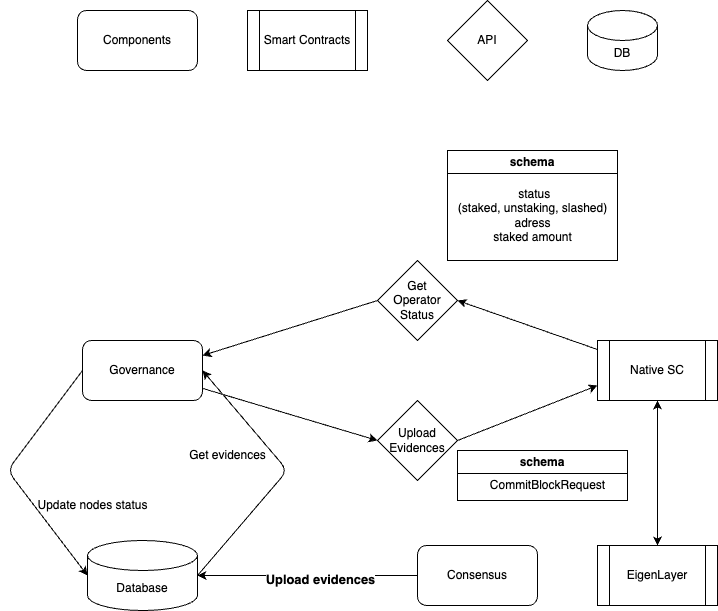

The diagram above was exported from draw.io. Its source (the exported page's mxGraphModel, read from the mxfile embedded in the PNG):
<mxGraphModel dx="879" dy="729" grid="1" gridSize="10" guides="1" tooltips="1" connect="1" arrows="1" fold="1" page="1" pageScale="1" pageWidth="850" pageHeight="1100" math="0" shadow="0">
  <root>
    <mxCell id="0" />
    <mxCell id="1" parent="0" />
    <mxCell id="2" value="Components" style="rounded=1;whiteSpace=wrap;html=1;" parent="1" vertex="1">
      <mxGeometry x="150" y="160" width="120" height="60" as="geometry" />
    </mxCell>
    <mxCell id="3" value="Smart Contracts" style="shape=process;whiteSpace=wrap;html=1;backgroundOutline=1;" parent="1" vertex="1">
      <mxGeometry x="320" y="160" width="120" height="60" as="geometry" />
    </mxCell>
    <mxCell id="4" value="DB" style="shape=cylinder3;whiteSpace=wrap;html=1;boundedLbl=1;backgroundOutline=1;size=15;" parent="1" vertex="1">
      <mxGeometry x="660" y="160" width="70" height="60" as="geometry" />
    </mxCell>
    <mxCell id="8" style="edgeStyle=none;html=1;entryX=0;entryY=0.5;entryDx=0;entryDy=0;entryPerimeter=0;exitX=0;exitY=0.5;exitDx=0;exitDy=0;" parent="1" source="5" target="7" edge="1">
      <mxGeometry relative="1" as="geometry">
        <Array as="points">
          <mxPoint x="80" y="620" />
        </Array>
      </mxGeometry>
    </mxCell>
    <mxCell id="33" style="edgeStyle=none;html=1;entryX=0;entryY=0.5;entryDx=0;entryDy=0;startArrow=none;startFill=0;" parent="1" source="5" target="25" edge="1">
      <mxGeometry relative="1" as="geometry" />
    </mxCell>
    <mxCell id="5" value="Governance" style="rounded=1;whiteSpace=wrap;html=1;" parent="1" vertex="1">
      <mxGeometry x="155" y="490" width="120" height="60" as="geometry" />
    </mxCell>
    <mxCell id="15" style="edgeStyle=none;html=1;entryX=1;entryY=0.5;entryDx=0;entryDy=0;entryPerimeter=0;" parent="1" source="6" target="7" edge="1">
      <mxGeometry relative="1" as="geometry" />
    </mxCell>
    <mxCell id="16" value="&lt;h3&gt;Upload evidences&lt;/h3&gt;" style="edgeLabel;html=1;align=center;verticalAlign=middle;resizable=0;points=[];" parent="15" vertex="1" connectable="0">
      <mxGeometry x="-0.1091" y="3" relative="1" as="geometry">
        <mxPoint as="offset" />
      </mxGeometry>
    </mxCell>
    <mxCell id="6" value="Consensus" style="rounded=1;whiteSpace=wrap;html=1;" parent="1" vertex="1">
      <mxGeometry x="490" y="695" width="120" height="60" as="geometry" />
    </mxCell>
    <mxCell id="9" style="edgeStyle=none;html=1;entryX=1;entryY=0.5;entryDx=0;entryDy=0;exitX=1;exitY=0.5;exitDx=0;exitDy=0;exitPerimeter=0;" parent="1" source="7" target="5" edge="1">
      <mxGeometry relative="1" as="geometry">
        <Array as="points">
          <mxPoint x="360" y="620" />
        </Array>
      </mxGeometry>
    </mxCell>
    <mxCell id="7" value="Database" style="shape=cylinder3;whiteSpace=wrap;html=1;boundedLbl=1;backgroundOutline=1;size=15;" parent="1" vertex="1">
      <mxGeometry x="160" y="690" width="110" height="70" as="geometry" />
    </mxCell>
    <mxCell id="10" value="Get evidences" style="text;html=1;align=center;verticalAlign=middle;resizable=0;points=[];autosize=1;strokeColor=none;fillColor=none;" parent="1" vertex="1">
      <mxGeometry x="250" y="590" width="100" height="30" as="geometry" />
    </mxCell>
    <mxCell id="14" value="Update nodes status" style="text;html=1;align=center;verticalAlign=middle;resizable=0;points=[];autosize=1;strokeColor=none;fillColor=none;" parent="1" vertex="1">
      <mxGeometry x="100" y="640" width="130" height="30" as="geometry" />
    </mxCell>
    <mxCell id="23" style="edgeStyle=none;html=1;exitX=0.5;exitY=1;exitDx=0;exitDy=0;entryX=0.5;entryY=0;entryDx=0;entryDy=0;startArrow=classic;startFill=1;" parent="1" source="17" target="22" edge="1">
      <mxGeometry relative="1" as="geometry" />
    </mxCell>
    <mxCell id="30" style="edgeStyle=none;html=1;entryX=1;entryY=0.5;entryDx=0;entryDy=0;startArrow=none;startFill=0;" parent="1" source="17" edge="1">
      <mxGeometry relative="1" as="geometry">
        <mxPoint x="530" y="450" as="targetPoint" />
      </mxGeometry>
    </mxCell>
    <mxCell id="17" value="Native SC" style="shape=process;whiteSpace=wrap;html=1;backgroundOutline=1;" parent="1" vertex="1">
      <mxGeometry x="670" y="490" width="120" height="60" as="geometry" />
    </mxCell>
    <mxCell id="21" value="API" style="rhombus;whiteSpace=wrap;html=1;" parent="1" vertex="1">
      <mxGeometry x="520" y="150" width="80" height="80" as="geometry" />
    </mxCell>
    <mxCell id="22" value="EigenLayer" style="shape=process;whiteSpace=wrap;html=1;backgroundOutline=1;" parent="1" vertex="1">
      <mxGeometry x="670" y="695" width="120" height="60" as="geometry" />
    </mxCell>
    <mxCell id="32" style="edgeStyle=none;html=1;entryX=1;entryY=0.25;entryDx=0;entryDy=0;startArrow=none;startFill=0;exitX=0;exitY=0.5;exitDx=0;exitDy=0;" parent="1" target="5" edge="1">
      <mxGeometry relative="1" as="geometry">
        <mxPoint x="450" y="450" as="sourcePoint" />
      </mxGeometry>
    </mxCell>
    <mxCell id="24" value="Get&lt;br&gt;Operator&lt;br&gt;Status" style="rhombus;whiteSpace=wrap;html=1;" parent="1" vertex="1">
      <mxGeometry x="450" y="410" width="80" height="80" as="geometry" />
    </mxCell>
    <mxCell id="34" style="edgeStyle=none;html=1;exitX=1;exitY=0.5;exitDx=0;exitDy=0;entryX=0;entryY=0.75;entryDx=0;entryDy=0;startArrow=none;startFill=0;" parent="1" source="25" target="17" edge="1">
      <mxGeometry relative="1" as="geometry" />
    </mxCell>
    <mxCell id="25" value="Upload&lt;br&gt;Evidences" style="rhombus;whiteSpace=wrap;html=1;" parent="1" vertex="1">
      <mxGeometry x="450" y="550" width="80" height="80" as="geometry" />
    </mxCell>
    <mxCell id="36" value="schema" style="swimlane;whiteSpace=wrap;html=1;" parent="1" vertex="1">
      <mxGeometry x="520" y="300" width="170" height="110" as="geometry" />
    </mxCell>
    <mxCell id="37" value="&amp;nbsp;status&lt;br&gt;(staked, unstaking, slashed)&lt;br&gt;adress&lt;br&gt;staked amount" style="text;html=1;align=center;verticalAlign=middle;resizable=0;points=[];autosize=1;strokeColor=none;fillColor=none;" parent="36" vertex="1">
      <mxGeometry y="30" width="170" height="70" as="geometry" />
    </mxCell>
    <mxCell id="38" value="schema" style="swimlane;whiteSpace=wrap;html=1;" parent="1" vertex="1">
      <mxGeometry x="530" y="600" width="170" height="50" as="geometry">
        <mxRectangle x="530" y="600" width="90" height="30" as="alternateBounds" />
      </mxGeometry>
    </mxCell>
    <mxCell id="40" value="CommitBlockRequest" style="text;html=1;align=center;verticalAlign=middle;resizable=0;points=[];autosize=1;strokeColor=none;fillColor=none;" parent="38" vertex="1">
      <mxGeometry x="20" y="20" width="140" height="30" as="geometry" />
    </mxCell>
  </root>
</mxGraphModel>